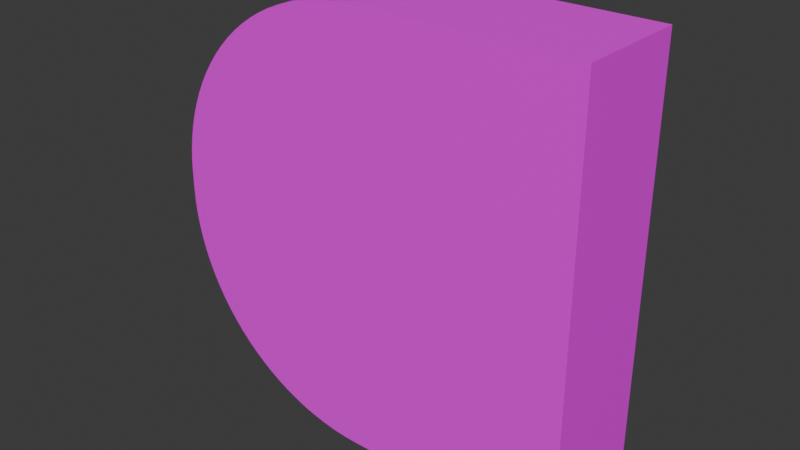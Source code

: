 # Source: nand.blend  (saved by Blender 5.0.118; exported with 4.5.12 LTS)
import bpy
from mathutils import Matrix  # noqa: F401  (used for matrix-valued properties, if any)

bpy.ops.wm.read_factory_settings(use_empty=True)
scene = bpy.context.scene
scene.name = 'Scene'

# ---- collections
col_collection = bpy.data.collections.new('Collection'); scene.collection.children.link(col_collection)

# ---- images (referenced by path relative to the original .blend; pixels are not part of the script)
import os
ASSET_DIR = os.environ.get("B2B_ASSET_DIR", "")  # directory of the original .blend (textures are referenced by path, not embedded)
HERE = os.path.dirname(os.path.abspath(__file__))  # packed textures are extracted next to this script under _unpacked/

def load_image(name, relpath, width, height, colorspace="sRGB"):
    """Load a texture the original file referenced (path relative to the .blend, or extracted next to this script)."""
    p = next((c for c in (os.path.join(HERE, relpath), os.path.join(ASSET_DIR, relpath)) if relpath and os.path.exists(c)), "")
    if p:
        img = bpy.data.images.load(p, check_existing=True)
        img.name = name
    else:  # same state as the original file: an image datablock whose file is absent (Cycles renders it pink)
        img = bpy.data.images.new(name, width, height)
        img.source = "FILE"
        img.filepath = "//" + (relpath or name)
    img.colorspace_settings.name = colorspace
    return img
img_textureatlas_png = load_image('textureatlas.png', 'textureatlas.png', 1024, 1024, 'sRGB')

# ---- materials (node trees are filled in below, after node groups)
mat_material = bpy.data.materials.new('Material')
mat_material.alpha_threshold = 0.0
mat_material.use_backface_culling_lightprobe_volume = False
mat_material.roughness = 0.5
mat_material.line_color = (0.0, 0.0, 0.0, 1.0)

# ---- material node trees
mat_material.use_nodes = True; mat_material.node_tree.nodes.clear()
_N = mat_material.node_tree.nodes; _L = mat_material.node_tree.links
n0 = _N.new('ShaderNodeOutputMaterial'); n0.name = 'Material Output'; n0.location = (200, 100)
n1 = _N.new('ShaderNodeBsdfPrincipled'); n1.name = 'Principled BSDF'; n1.location = (-200, 100)
n2 = _N.new('ShaderNodeTexImage'); n2.name = 'Image Texture'; n2.location = (-490, 80)
n2.image = img_textureatlas_png
_L.new(n1.outputs[0], n0.inputs[0])
_L.new(n2.outputs[0], n1.inputs[0])
n0.is_active_output = True

# ---- world
world_world = bpy.data.worlds.new('World'); scene.world = world_world
world_world.use_nodes = True; world_world.node_tree.nodes.clear()
_N = world_world.node_tree.nodes; _L = world_world.node_tree.links
n0 = _N.new('ShaderNodeOutputWorld'); n0.name = 'World Output'; n0.location = (200, 100)
n1 = _N.new('ShaderNodeBackground'); n1.name = 'Background'; n1.location = (-200, 100)
n1.inputs[0].default_value = (0.05088, 0.05088, 0.05088, 1.0)
_L.new(n1.outputs[0], n0.inputs[0])
n0.is_active_output = True
world_world.color = (0.05088, 0.05088, 0.05088)
world_world.sun_shadow_jitter_overblur = 0.0

# ---- meshes
me_cube = bpy.data.meshes.new('Cube')
me_cube.from_pydata([(0.375, 0.2, 0.375), (0.375, 0.2, -0.375), (0.375, -7.451e-09, 0.375), (0.375, -7.451e-09, -0.375), (-0.375, 0.2, 0.01447), (-0.01447, 0.2, 0.375), (-0.3743, 0.2, 0.0371), (-0.3722, 0.2, 0.05965), (-0.3686, 0.2, 0.08202), (-0.3637, 0.2, 0.1041), (-0.3574, 0.2, 0.1259), (-0.3497, 0.2, 0.1472), (-0.3407, 0.2, 0.168), (-0.3304, 0.2, 0.1882), (-0.3189, 0.2, 0.2076), (-0.3061, 0.2, 0.2264), (-0.2923, 0.2, 0.2443), (-0.2773, 0.2, 0.2613), (-0.2613, 0.2, 0.2773), (-0.2443, 0.2, 0.2923), (-0.2264, 0.2, 0.3061), (-0.2076, 0.2, 0.3189), (-0.1882, 0.2, 0.3304), (-0.168, 0.2, 0.3407), (-0.1472, 0.2, 0.3497), (-0.1259, 0.2, 0.3574), (-0.1041, 0.2, 0.3637), (-0.08202, 0.2, 0.3686), (-0.05965, 0.2, 0.3722), (-0.0371, 0.2, 0.3743), (-0.01447, 0.2, -0.375), (-0.375, 0.2, -0.01447), (-0.0371, 0.2, -0.3743), (-0.05965, 0.2, -0.3722), (-0.08202, 0.2, -0.3686), (-0.1041, 0.2, -0.3637), (-0.1259, 0.2, -0.3574), (-0.1472, 0.2, -0.3497), (-0.168, 0.2, -0.3407), (-0.1882, 0.2, -0.3304), (-0.2076, 0.2, -0.3189), (-0.2264, 0.2, -0.3061), (-0.2443, 0.2, -0.2923), (-0.2613, 0.2, -0.2773), (-0.2773, 0.2, -0.2613), (-0.2923, 0.2, -0.2443), (-0.3061, 0.2, -0.2264), (-0.3189, 0.2, -0.2076), (-0.3304, 0.2, -0.1882), (-0.3407, 0.2, -0.168), (-0.3497, 0.2, -0.1472), (-0.3574, 0.2, -0.1259), (-0.3637, 0.2, -0.1041), (-0.3686, 0.2, -0.08202), (-0.3722, 0.2, -0.05965), (-0.3743, 0.2, -0.0371), (-0.01447, -7.451e-09, 0.375), (-0.375, -7.451e-09, 0.01447), (-0.0371, -7.451e-09, 0.3743), (-0.05965, -7.451e-09, 0.3722), (-0.08202, -7.451e-09, 0.3686), (-0.1041, -7.451e-09, 0.3637), (-0.1259, -7.451e-09, 0.3574), (-0.1472, -7.451e-09, 0.3497), (-0.168, -7.451e-09, 0.3407), (-0.1882, -7.451e-09, 0.3304), (-0.2076, -7.451e-09, 0.3189), (-0.2264, -7.451e-09, 0.3061), (-0.2443, -7.451e-09, 0.2923), (-0.2613, -7.451e-09, 0.2773), (-0.2773, -7.451e-09, 0.2613), (-0.2923, -7.451e-09, 0.2443), (-0.3061, -7.451e-09, 0.2264), (-0.3189, -7.451e-09, 0.2076), (-0.3304, -7.451e-09, 0.1882), (-0.3407, -7.451e-09, 0.168), (-0.3497, -7.451e-09, 0.1472), (-0.3574, -7.451e-09, 0.1259), (-0.3637, -7.451e-09, 0.1041), (-0.3686, -7.451e-09, 0.08202), (-0.3722, -7.451e-09, 0.05965), (-0.3743, -7.451e-09, 0.0371), (-0.375, -7.451e-09, -0.01447), (-0.01447, -7.451e-09, -0.375), (-0.3743, -7.451e-09, -0.0371), (-0.3722, -7.451e-09, -0.05965), (-0.3686, -7.451e-09, -0.08202), (-0.3637, -7.451e-09, -0.1041), (-0.3574, -7.451e-09, -0.1259), (-0.3497, -7.451e-09, -0.1472), (-0.3407, -7.451e-09, -0.168), (-0.3304, -7.451e-09, -0.1882), (-0.3189, -7.451e-09, -0.2076), (-0.3061, -7.451e-09, -0.2264), (-0.2923, -7.451e-09, -0.2443), (-0.2773, -7.451e-09, -0.2613), (-0.2613, -7.451e-09, -0.2773), (-0.2443, -7.451e-09, -0.2923), (-0.2264, -7.451e-09, -0.3061), (-0.2076, -7.451e-09, -0.3189), (-0.1882, -7.451e-09, -0.3304), (-0.168, -7.451e-09, -0.3407), (-0.1472, -7.451e-09, -0.3497), (-0.1259, -7.451e-09, -0.3574), (-0.1041, -7.451e-09, -0.3637), (-0.08202, -7.451e-09, -0.3686), (-0.05965, -7.451e-09, -0.3722), (-0.0371, -7.451e-09, -0.3743)], [], [(1, 0, 2, 3), (30, 83, 107, 32), (32, 107, 106, 33), (33, 106, 105, 34), (34, 105, 104, 35), (35, 104, 103, 36), (36, 103, 102, 37), (37, 102, 101, 38), (38, 101, 100, 39), (39, 100, 99, 40), (40, 99, 98, 41), (41, 98, 97, 42), (42, 97, 96, 43), (43, 96, 95, 44), (44, 95, 94, 45), (45, 94, 93, 46), (46, 93, 92, 47), (47, 92, 91, 48), (48, 91, 90, 49), (49, 90, 89, 50), (50, 89, 88, 51), (51, 88, 87, 52), (52, 87, 86, 53), (53, 86, 85, 54), (54, 85, 84, 55), (55, 84, 82, 31), (56, 5, 29, 58), (58, 29, 28, 59), (59, 28, 27, 60), (60, 27, 26, 61), (61, 26, 25, 62), (62, 25, 24, 63), (63, 24, 23, 64), (64, 23, 22, 65), (65, 22, 21, 66), (66, 21, 20, 67), (67, 20, 19, 68), (68, 19, 18, 69), (69, 18, 17, 70), (70, 17, 16, 71), (71, 16, 15, 72), (72, 15, 14, 73), (73, 14, 13, 74), (74, 13, 12, 75), (75, 12, 11, 76), (76, 11, 10, 77), (77, 10, 9, 78), (78, 9, 8, 79), (79, 8, 7, 80), (80, 7, 6, 81), (81, 6, 4, 57), (30, 32, 33, 34, 35, 36, 37, 38, 39, 40, 41, 42, 43, 44, 45, 46, 47, 48, 49, 50, 51, 52, 53, 54, 55, 31, 4, 6, 7, 8, 9, 10, 11, 12, 13, 14, 15, 16, 17, 18, 19, 20, 21, 22, 23, 24, 25, 26, 27, 28, 29, 5, 0, 1), (82, 57, 4, 31), (0, 5, 56, 2), (30, 1, 3, 83), (3, 2, 56, 58, 59, 60, 61, 62, 63, 64, 65, 66, 67, 68, 69, 70, 71, 72, 73, 74, 75, 76, 77, 78, 79, 80, 81, 57, 82, 84, 85, 86, 87, 88, 89, 90, 91, 92, 93, 94, 95, 96, 97, 98, 99, 100, 101, 102, 103, 104, 105, 106, 107, 83)])
_uv = me_cube.uv_layers.new(name='UVMap')
_uv.uv.foreach_set('vector', [0.2709, 0.9093, 0.2826, 0.9093, 0.2826, 0.921, 0.2709, 0.921, 0.2648, 0.9093, 0.2648, 0.921, 0.2645, 0.921, 0.2645, 0.9093, 0.2645, 0.9093, 0.2645, 0.921, 0.2641, 0.921, 0.2641, 0.9093, 0.2641, 0.9093, 0.2641, 0.921, 0.2638, 0.921, 0.2638, 0.9093, 0.2638, 0.9093, 0.2638, 0.921, 0.2634, 0.921, 0.2634, 0.9093, 0.2634, 0.9093, 0.2634, 0.921, 0.2631, 0.921, 0.2631, 0.9093, 0.2631, 0.9093, 0.2631, 0.921, 0.2628, 0.921, 0.2628, 0.9093, 0.2628, 0.9093, 0.2628, 0.921, 0.2624, 0.921, 0.2624, 0.9093, 0.2624, 0.9093, 0.2624, 0.921, 0.2621, 0.921, 0.2621, 0.9093, 0.2621, 0.9093, 0.2621, 0.921, 0.2618, 0.921, 0.2618, 0.9093, 0.2618, 0.9093, 0.2618, 0.921, 0.2615, 0.921, 0.2615, 0.9093, 0.2615, 0.9093, 0.2615, 0.921, 0.2613, 0.921, 0.2613, 0.9093, 0.2613, 0.9093, 0.2613, 0.921, 0.261, 0.921, 0.261, 0.9093, 0.261, 0.9093, 0.261, 0.921, 0.2592, 0.921, 0.2592, 0.9093, 0.2718, 0.8983, 0.2709, 0.8858, 0.273, 0.8858, 0.273, 0.898, 0.273, 0.898, 0.273, 0.8858, 0.2732, 0.8858, 0.2732, 0.8979, 0.2732, 0.8979, 0.2732, 0.8858, 0.2735, 0.8858, 0.2735, 0.8978, 0.2735, 0.8978, 0.2735, 0.8858, 0.2738, 0.8858, 0.2738, 0.8978, 0.2738, 0.8978, 0.2738, 0.8858, 0.2742, 0.8858, 0.2742, 0.8977, 0.2742, 0.8977, 0.2742, 0.8858, 0.2745, 0.8858, 0.2745, 0.8977, 0.2745, 0.8977, 0.2745, 0.8858, 0.2748, 0.8858, 0.2748, 0.8976, 0.2748, 0.8976, 0.2748, 0.8858, 0.2751, 0.8858, 0.2751, 0.8976, 0.2751, 0.8976, 0.2751, 0.8858, 0.2755, 0.8858, 0.2755, 0.8976, 0.2755, 0.8976, 0.2755, 0.8858, 0.2758, 0.8858, 0.2758, 0.8976, 0.2758, 0.8976, 0.2758, 0.8858, 0.2762, 0.8858, 0.2762, 0.8976, 0.2762, 0.8976, 0.2762, 0.8858, 0.2765, 0.8858, 0.2765, 0.8975, 0.2887, 0.921, 0.2887, 0.9093, 0.2891, 0.9093, 0.2891, 0.921, 0.2891, 0.921, 0.2891, 0.9093, 0.2894, 0.9093, 0.2894, 0.921, 0.2894, 0.921, 0.2894, 0.9093, 0.2898, 0.9093, 0.2898, 0.921, 0.2898, 0.921, 0.2898, 0.9093, 0.2901, 0.9093, 0.2901, 0.921, 0.2901, 0.921, 0.2901, 0.9093, 0.2904, 0.9093, 0.2904, 0.921, 0.2904, 0.921, 0.2904, 0.9093, 0.2908, 0.9093, 0.2908, 0.921, 0.2908, 0.921, 0.2908, 0.9093, 0.2911, 0.9093, 0.2911, 0.921, 0.2911, 0.921, 0.2911, 0.9093, 0.2914, 0.9093, 0.2914, 0.921, 0.2914, 0.921, 0.2914, 0.9093, 0.2917, 0.9093, 0.2917, 0.921, 0.2917, 0.921, 0.2917, 0.9093, 0.292, 0.9093, 0.292, 0.921, 0.292, 0.921, 0.292, 0.9093, 0.2923, 0.9093, 0.2923, 0.921, 0.2923, 0.921, 0.2923, 0.9093, 0.2943, 0.9093, 0.2943, 0.921, 0.2826, 0.8858, 0.2819, 0.8984, 0.2808, 0.8981, 0.2808, 0.8858, 0.2808, 0.8858, 0.2808, 0.8981, 0.2806, 0.898, 0.2806, 0.8858, 0.2806, 0.8858, 0.2806, 0.898, 0.2803, 0.8979, 0.2803, 0.8858, 0.2803, 0.8858, 0.2803, 0.8979, 0.28, 0.8978, 0.28, 0.8858, 0.28, 0.8858, 0.28, 0.8978, 0.2797, 0.8978, 0.2797, 0.8858, 0.2797, 0.8858, 0.2797, 0.8978, 0.2794, 0.8977, 0.2794, 0.8858, 0.2794, 0.8858, 0.2794, 0.8977, 0.2791, 0.8977, 0.2791, 0.8858, 0.2791, 0.8858, 0.2791, 0.8977, 0.2787, 0.8976, 0.2787, 0.8858, 0.2787, 0.8858, 0.2787, 0.8976, 0.2784, 0.8976, 0.2784, 0.8858, 0.2784, 0.8858, 0.2784, 0.8976, 0.2781, 0.8976, 0.2781, 0.8858, 0.2781, 0.8858, 0.2781, 0.8976, 0.2777, 0.8976, 0.2777, 0.8858, 0.2777, 0.8858, 0.2777, 0.8976, 0.2774, 0.8976, 0.2774, 0.8858, 0.2774, 0.8858, 0.2774, 0.8976, 0.277, 0.8975, 0.277, 0.8858, 0.2709, 0.9032, 0.2709, 0.9028, 0.271, 0.9025, 0.271, 0.9021, 0.2711, 0.9018, 0.2712, 0.9014, 0.2713, 0.9011, 0.2715, 0.9008, 0.2716, 0.9005, 0.2718, 0.9002, 0.272, 0.8999, 0.2722, 0.8996, 0.2724, 0.8993, 0.2718, 0.8983, 0.273, 0.898, 0.2732, 0.8979, 0.2735, 0.8978, 0.2738, 0.8978, 0.2742, 0.8977, 0.2745, 0.8977, 0.2748, 0.8976, 0.2751, 0.8976, 0.2755, 0.8976, 0.2758, 0.8976, 0.2762, 0.8976, 0.2765, 0.8975, 0.277, 0.8975, 0.2774, 0.8976, 0.2777, 0.8976, 0.2781, 0.8976, 0.2784, 0.8976, 0.2787, 0.8976, 0.2791, 0.8977, 0.2794, 0.8977, 0.2797, 0.8978, 0.28, 0.8978, 0.2803, 0.8979, 0.2806, 0.898, 0.2808, 0.8981, 0.2819, 0.8984, 0.2813, 0.8996, 0.2815, 0.8999, 0.2817, 0.9002, 0.2819, 0.9005, 0.2821, 0.9008, 0.2822, 0.9011, 0.2823, 0.9014, 0.2824, 0.9018, 0.2825, 0.9021, 0.2826, 0.9025, 0.2826, 0.9028, 0.2826, 0.9032, 0.2826, 0.9093, 0.2709, 0.9093, 0.2765, 0.8858, 0.277, 0.8858, 0.277, 0.8975, 0.2765, 0.8975, 0.2826, 0.9093, 0.2887, 0.9093, 0.2887, 0.921, 0.2826, 0.921, 0.2648, 0.9093, 0.2709, 0.9093, 0.2709, 0.921, 0.2648, 0.921, 0.2709, 0.921, 0.2826, 0.921, 0.2826, 0.927, 0.2826, 0.9274, 0.2826, 0.9277, 0.2825, 0.9281, 0.2824, 0.9284, 0.2823, 0.9288, 0.2822, 0.9291, 0.2821, 0.9294, 0.2819, 0.9297, 0.2817, 0.93, 0.2815, 0.9303, 0.2813, 0.9306, 0.2811, 0.9309, 0.2808, 0.9311, 0.2806, 0.9314, 0.2803, 0.9316, 0.28, 0.9318, 0.2797, 0.932, 0.2794, 0.9321, 0.2791, 0.9323, 0.2787, 0.9324, 0.2784, 0.9325, 0.2781, 0.9326, 0.2777, 0.9326, 0.2774, 0.9326, 0.277, 0.9327, 0.2765, 0.9327, 0.2762, 0.9326, 0.2758, 0.9326, 0.2755, 0.9326, 0.2751, 0.9325, 0.2748, 0.9324, 0.2745, 0.9323, 0.2742, 0.9321, 0.2738, 0.932, 0.2735, 0.9318, 0.2732, 0.9316, 0.273, 0.9314, 0.2727, 0.9311, 0.2724, 0.9309, 0.2722, 0.9306, 0.272, 0.9303, 0.2718, 0.93, 0.2716, 0.9297, 0.2715, 0.9294, 0.2713, 0.9291, 0.2712, 0.9288, 0.2711, 0.9284, 0.271, 0.9281, 0.271, 0.9277, 0.2709, 0.9274, 0.2709, 0.927])
me_cube.materials.append(mat_material)
me_cube.use_mirror_vertex_groups = False
me_cube.update()

# ---- objects
ob_cube = bpy.data.objects.new('Cube', me_cube)

# ---- transforms, parenting, visibility, modifiers, constraints
ob_cube.location = (0.0, 0.0, 0.0)
ob_cube.lock_rotations_4d = False
ob_cube.empty_display_type = 'ARROWS'
ob_cube.lineart.crease_threshold = 0.0

# ---- collection membership
col_collection.objects.link(ob_cube)

# ---- scene / render settings (as saved in the file)
scene.frame_start = 1; scene.frame_end = 250; scene.frame_set(1)
scene.render.engine = 'BLENDER_EEVEE_NEXT'
scene.render.bake_bias = 0.0
scene.render.bake_samples = 0
scene.cycles.sampling_pattern = 'TABULATED_SOBOL'
scene.eevee.use_volume_custom_range = False
bpy.context.view_layer.update()

# ---- added for rendering (the .blend has no active camera and no usable light): camera, sun
cam_auto = bpy.data.cameras.new('AutoCamera')
cam_auto.lens = 50.0
cam_auto.sensor_width = 36.0
cam_auto.clip_end = 1000.0
ob_auto_camera = bpy.data.objects.new('AutoCamera', cam_auto)
scene.collection.objects.link(ob_auto_camera)
ob_auto_camera.location = (0.998643, -1.09837, 0.798914)
ob_auto_camera.rotation_euler = (1.09748, -7.21219e-08, 0.694738)
scene.camera = ob_auto_camera
light_auto_sun = bpy.data.lights.new('AutoSun', 'SUN')
light_auto_sun.energy = 3.0
light_auto_sun.angle = 0.0523599
ob_auto_sun = bpy.data.objects.new('AutoSun', light_auto_sun)
scene.collection.objects.link(ob_auto_sun)
ob_auto_sun.rotation_euler = (0.872665, 0.174533, 0.523599)
bpy.context.view_layer.update()
